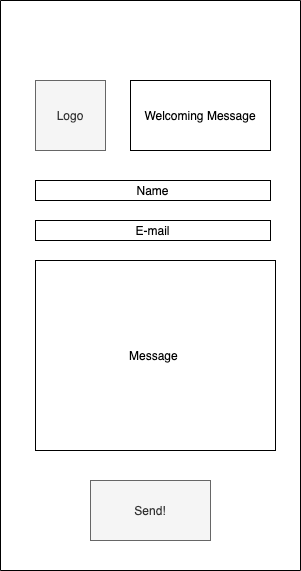

The diagram above was exported from draw.io. Its source (the exported page's mxGraphModel, read from the mxfile embedded in the PNG):
<mxGraphModel dx="1186" dy="664" grid="1" gridSize="10" guides="1" tooltips="1" connect="1" arrows="1" fold="1" page="1" pageScale="1" pageWidth="1700" pageHeight="1100" math="0" shadow="0">
  <root>
    <mxCell id="wqa6lVO_A0QGnmYF-iro-0" />
    <mxCell id="wqa6lVO_A0QGnmYF-iro-1" parent="wqa6lVO_A0QGnmYF-iro-0" />
    <mxCell id="wqa6lVO_A0QGnmYF-iro-2" value="" style="group" vertex="1" connectable="0" parent="wqa6lVO_A0QGnmYF-iro-1">
      <mxGeometry x="120" y="90" width="300" height="570" as="geometry" />
    </mxCell>
    <mxCell id="wqa6lVO_A0QGnmYF-iro-3" value="" style="rounded=0;whiteSpace=wrap;html=1;direction=south;" vertex="1" parent="wqa6lVO_A0QGnmYF-iro-2">
      <mxGeometry width="300" height="570" as="geometry" />
    </mxCell>
    <mxCell id="wqa6lVO_A0QGnmYF-iro-4" value="Logo" style="whiteSpace=wrap;html=1;aspect=fixed;fillColor=#f5f5f5;fontColor=#333333;strokeColor=#666666;" vertex="1" parent="wqa6lVO_A0QGnmYF-iro-2">
      <mxGeometry x="35" y="80" width="70" height="70" as="geometry" />
    </mxCell>
    <mxCell id="wqa6lVO_A0QGnmYF-iro-5" value="Welcoming Message" style="rounded=0;whiteSpace=wrap;html=1;" vertex="1" parent="wqa6lVO_A0QGnmYF-iro-2">
      <mxGeometry x="130" y="80" width="140" height="70" as="geometry" />
    </mxCell>
    <mxCell id="wqa6lVO_A0QGnmYF-iro-6" value="Name" style="rounded=0;whiteSpace=wrap;html=1;" vertex="1" parent="wqa6lVO_A0QGnmYF-iro-2">
      <mxGeometry x="35" y="180" width="235" height="20" as="geometry" />
    </mxCell>
    <mxCell id="wqa6lVO_A0QGnmYF-iro-7" value="E-mail" style="rounded=0;whiteSpace=wrap;html=1;" vertex="1" parent="wqa6lVO_A0QGnmYF-iro-2">
      <mxGeometry x="35" y="220" width="235" height="20" as="geometry" />
    </mxCell>
    <mxCell id="wqa6lVO_A0QGnmYF-iro-8" value="Message&amp;nbsp;" style="rounded=0;whiteSpace=wrap;html=1;" vertex="1" parent="wqa6lVO_A0QGnmYF-iro-2">
      <mxGeometry x="35" y="260" width="240" height="190" as="geometry" />
    </mxCell>
    <mxCell id="wqa6lVO_A0QGnmYF-iro-9" value="Send!" style="rounded=0;whiteSpace=wrap;html=1;fillColor=#f5f5f5;fontColor=#333333;strokeColor=#666666;" vertex="1" parent="wqa6lVO_A0QGnmYF-iro-2">
      <mxGeometry x="90" y="480" width="120" height="60" as="geometry" />
    </mxCell>
  </root>
</mxGraphModel>